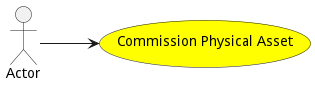

The diagram above was rendered by PlantUML. Its source (embedded in the PNG):
@startuml


left to right direction

usecase "Commission Physical Asset" as CommissionPhysicalAsset #yellow

Actor "Actor" as Actor

Actor --> CommissionPhysicalAsset











@enduml